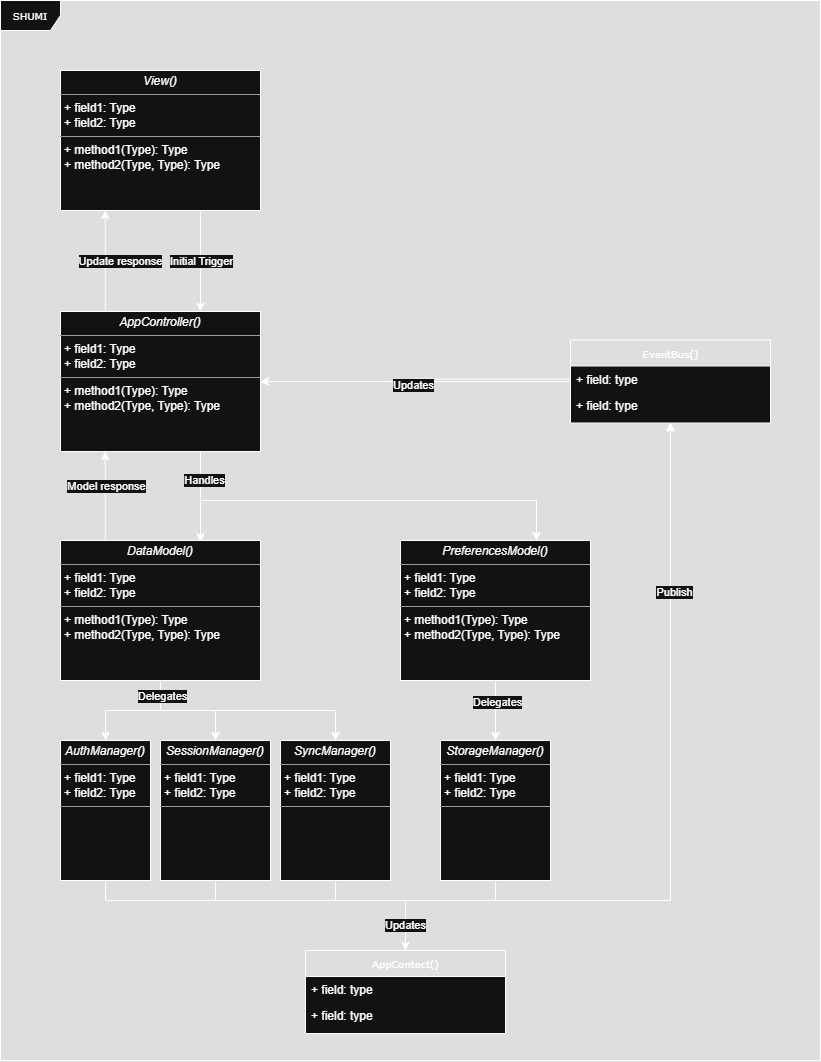

The diagram above was exported from draw.io. Its source (the exported page's mxGraphModel, read from the mxfile embedded in the PNG):
<mxGraphModel dx="922" dy="1296" grid="1" gridSize="10" guides="1" tooltips="1" connect="1" arrows="1" fold="1" page="1" pageScale="1" pageWidth="850" pageHeight="1100" background="none" math="0" shadow="0">
  <root>
    <mxCell id="0" />
    <mxCell id="1" parent="0" />
    <mxCell id="17acba5748e5396b-1" value="SHUMI" style="shape=umlFrame;whiteSpace=wrap;html=1;rounded=0;shadow=0;comic=0;labelBackgroundColor=none;strokeWidth=1;fontFamily=Verdana;fontSize=10;align=center;" parent="1" vertex="1">
      <mxGeometry x="20" y="20" width="820" height="1060" as="geometry" />
    </mxCell>
    <mxCell id="ie5cTcKy4aTDHn9oSO9M-20" value="" style="edgeStyle=orthogonalEdgeStyle;rounded=0;orthogonalLoop=1;jettySize=auto;html=1;" edge="1" parent="1" source="5d2195bd80daf111-5" target="ie5cTcKy4aTDHn9oSO9M-2">
      <mxGeometry relative="1" as="geometry" />
    </mxCell>
    <mxCell id="5d2195bd80daf111-5" value="EventBus()" style="swimlane;html=1;fontStyle=0;childLayout=stackLayout;horizontal=1;startSize=26;fillColor=none;horizontalStack=0;resizeParent=1;resizeLast=0;collapsible=1;marginBottom=0;swimlaneFillColor=#ffffff;rounded=0;shadow=0;comic=0;labelBackgroundColor=none;strokeWidth=1;fontFamily=Verdana;fontSize=10;align=center;" parent="1" vertex="1">
      <mxGeometry x="590" y="359.5" width="200" height="83" as="geometry" />
    </mxCell>
    <mxCell id="5d2195bd80daf111-6" value="+ field: type" style="text;html=1;strokeColor=none;fillColor=none;align=left;verticalAlign=top;spacingLeft=4;spacingRight=4;whiteSpace=wrap;overflow=hidden;rotatable=0;points=[[0,0.5],[1,0.5]];portConstraint=eastwest;" parent="5d2195bd80daf111-5" vertex="1">
      <mxGeometry y="26" width="200" height="26" as="geometry" />
    </mxCell>
    <mxCell id="5d2195bd80daf111-7" value="+ field: type" style="text;html=1;strokeColor=none;fillColor=none;align=left;verticalAlign=top;spacingLeft=4;spacingRight=4;whiteSpace=wrap;overflow=hidden;rotatable=0;points=[[0,0.5],[1,0.5]];portConstraint=eastwest;" parent="5d2195bd80daf111-5" vertex="1">
      <mxGeometry y="52" width="200" height="26" as="geometry" />
    </mxCell>
    <mxCell id="ie5cTcKy4aTDHn9oSO9M-27" style="edgeStyle=orthogonalEdgeStyle;rounded=0;orthogonalLoop=1;jettySize=auto;html=1;exitX=0.5;exitY=1;exitDx=0;exitDy=0;" edge="1" parent="1" source="5d2195bd80daf111-10" target="5d2195bd80daf111-5">
      <mxGeometry relative="1" as="geometry" />
    </mxCell>
    <mxCell id="ie5cTcKy4aTDHn9oSO9M-37" style="edgeStyle=orthogonalEdgeStyle;rounded=0;orthogonalLoop=1;jettySize=auto;html=1;exitX=0.5;exitY=1;exitDx=0;exitDy=0;entryX=0.5;entryY=0;entryDx=0;entryDy=0;" edge="1" parent="1" source="5d2195bd80daf111-10" target="ie5cTcKy4aTDHn9oSO9M-34">
      <mxGeometry relative="1" as="geometry">
        <Array as="points">
          <mxPoint x="125" y="920" />
          <mxPoint x="425" y="920" />
        </Array>
      </mxGeometry>
    </mxCell>
    <mxCell id="ie5cTcKy4aTDHn9oSO9M-51" value="Updates" style="edgeLabel;html=1;align=center;verticalAlign=middle;resizable=0;points=[];" vertex="1" connectable="0" parent="ie5cTcKy4aTDHn9oSO9M-37">
      <mxGeometry x="0.861" y="-1" relative="1" as="geometry">
        <mxPoint as="offset" />
      </mxGeometry>
    </mxCell>
    <mxCell id="5d2195bd80daf111-10" value="&lt;p style=&quot;margin:0px;margin-top:4px;text-align:center;&quot;&gt;&lt;i&gt;AuthManager()&lt;/i&gt;&lt;/p&gt;&lt;hr size=&quot;1&quot;&gt;&lt;p style=&quot;margin:0px;margin-left:4px;&quot;&gt;+ field1: Type&lt;br&gt;+ field2: Type&lt;/p&gt;&lt;hr size=&quot;1&quot;&gt;&lt;p style=&quot;margin:0px;margin-left:4px;&quot;&gt;&lt;br&gt;&lt;/p&gt;" style="verticalAlign=top;align=left;overflow=fill;fontSize=12;fontFamily=Helvetica;html=1;rounded=0;shadow=0;comic=0;labelBackgroundColor=none;strokeWidth=1" parent="1" vertex="1">
      <mxGeometry x="80" y="760" width="90" height="140" as="geometry" />
    </mxCell>
    <mxCell id="ie5cTcKy4aTDHn9oSO9M-25" style="edgeStyle=orthogonalEdgeStyle;rounded=0;orthogonalLoop=1;jettySize=auto;html=1;exitX=0.5;exitY=1;exitDx=0;exitDy=0;" edge="1" parent="1" source="5d2195bd80daf111-12" target="5d2195bd80daf111-5">
      <mxGeometry relative="1" as="geometry" />
    </mxCell>
    <mxCell id="5d2195bd80daf111-12" value="&lt;p style=&quot;margin:0px;margin-top:4px;text-align:center;&quot;&gt;&lt;i&gt;SessionManager()&lt;/i&gt;&lt;/p&gt;&lt;hr size=&quot;1&quot;&gt;&lt;p style=&quot;margin:0px;margin-left:4px;&quot;&gt;+ field1: Type&lt;br&gt;+ field2: Type&lt;/p&gt;&lt;hr size=&quot;1&quot;&gt;&lt;p style=&quot;margin:0px;margin-left:4px;&quot;&gt;&lt;br&gt;&lt;br&gt;&lt;/p&gt;" style="verticalAlign=top;align=left;overflow=fill;fontSize=12;fontFamily=Helvetica;html=1;rounded=0;shadow=0;comic=0;labelBackgroundColor=none;strokeWidth=1" parent="1" vertex="1">
      <mxGeometry x="180" y="760" width="110" height="140" as="geometry" />
    </mxCell>
    <mxCell id="ie5cTcKy4aTDHn9oSO9M-43" style="edgeStyle=orthogonalEdgeStyle;rounded=0;orthogonalLoop=1;jettySize=auto;html=1;exitX=0.5;exitY=1;exitDx=0;exitDy=0;entryX=0.5;entryY=0;entryDx=0;entryDy=0;" edge="1" parent="1">
      <mxGeometry relative="1" as="geometry">
        <mxPoint x="220" y="230" as="sourcePoint" />
        <mxPoint x="220" y="331" as="targetPoint" />
      </mxGeometry>
    </mxCell>
    <mxCell id="ie5cTcKy4aTDHn9oSO9M-44" value="Initial Trigger" style="edgeLabel;html=1;align=center;verticalAlign=middle;resizable=0;points=[];" vertex="1" connectable="0" parent="ie5cTcKy4aTDHn9oSO9M-43">
      <mxGeometry x="-0.0759" y="2" relative="1" as="geometry">
        <mxPoint x="-2" y="3" as="offset" />
      </mxGeometry>
    </mxCell>
    <mxCell id="5d2195bd80daf111-18" value="&lt;p style=&quot;margin:0px;margin-top:4px;text-align:center;&quot;&gt;&lt;i&gt;View()&lt;/i&gt;&lt;br&gt;&lt;/p&gt;&lt;hr size=&quot;1&quot;&gt;&lt;p style=&quot;margin:0px;margin-left:4px;&quot;&gt;+ field1: Type&lt;br&gt;+ field2: Type&lt;/p&gt;&lt;hr size=&quot;1&quot;&gt;&lt;p style=&quot;margin:0px;margin-left:4px;&quot;&gt;+ method1(Type): Type&lt;br&gt;+ method2(Type, Type): Type&lt;/p&gt;" style="verticalAlign=top;align=left;overflow=fill;fontSize=12;fontFamily=Helvetica;html=1;rounded=0;shadow=0;comic=0;labelBackgroundColor=none;strokeWidth=1" parent="1" vertex="1">
      <mxGeometry x="80" y="90" width="200" height="140" as="geometry" />
    </mxCell>
    <mxCell id="ie5cTcKy4aTDHn9oSO9M-28" style="edgeStyle=orthogonalEdgeStyle;rounded=0;orthogonalLoop=1;jettySize=auto;html=1;exitX=0.5;exitY=1;exitDx=0;exitDy=0;" edge="1" parent="1" source="5d2195bd80daf111-20" target="5d2195bd80daf111-10">
      <mxGeometry relative="1" as="geometry" />
    </mxCell>
    <mxCell id="ie5cTcKy4aTDHn9oSO9M-29" style="edgeStyle=orthogonalEdgeStyle;rounded=0;orthogonalLoop=1;jettySize=auto;html=1;exitX=0.5;exitY=1;exitDx=0;exitDy=0;entryX=0.5;entryY=0;entryDx=0;entryDy=0;" edge="1" parent="1" source="5d2195bd80daf111-20" target="5d2195bd80daf111-12">
      <mxGeometry relative="1" as="geometry" />
    </mxCell>
    <mxCell id="ie5cTcKy4aTDHn9oSO9M-30" style="edgeStyle=orthogonalEdgeStyle;rounded=0;orthogonalLoop=1;jettySize=auto;html=1;exitX=0.5;exitY=1;exitDx=0;exitDy=0;entryX=0.5;entryY=0;entryDx=0;entryDy=0;" edge="1" parent="1" source="5d2195bd80daf111-20" target="ie5cTcKy4aTDHn9oSO9M-18">
      <mxGeometry relative="1" as="geometry" />
    </mxCell>
    <mxCell id="ie5cTcKy4aTDHn9oSO9M-49" value="Delegates" style="edgeLabel;html=1;align=center;verticalAlign=middle;resizable=0;points=[];" vertex="1" connectable="0" parent="ie5cTcKy4aTDHn9oSO9M-30">
      <mxGeometry x="-0.8662" y="1" relative="1" as="geometry">
        <mxPoint as="offset" />
      </mxGeometry>
    </mxCell>
    <mxCell id="ie5cTcKy4aTDHn9oSO9M-52" style="edgeStyle=orthogonalEdgeStyle;rounded=0;orthogonalLoop=1;jettySize=auto;html=1;exitX=0.5;exitY=0;exitDx=0;exitDy=0;entryX=0.5;entryY=1;entryDx=0;entryDy=0;" edge="1" parent="1">
      <mxGeometry relative="1" as="geometry">
        <mxPoint x="124.72" y="560" as="sourcePoint" />
        <mxPoint x="124.72" y="471" as="targetPoint" />
      </mxGeometry>
    </mxCell>
    <mxCell id="ie5cTcKy4aTDHn9oSO9M-53" value="Model response" style="edgeLabel;html=1;align=center;verticalAlign=middle;resizable=0;points=[];" vertex="1" connectable="0" parent="ie5cTcKy4aTDHn9oSO9M-52">
      <mxGeometry x="0.2185" y="-1" relative="1" as="geometry">
        <mxPoint as="offset" />
      </mxGeometry>
    </mxCell>
    <mxCell id="5d2195bd80daf111-20" value="&lt;p style=&quot;margin:0px;margin-top:4px;text-align:center;&quot;&gt;&lt;i&gt;DataModel()&lt;/i&gt;&lt;/p&gt;&lt;hr size=&quot;1&quot;&gt;&lt;p style=&quot;margin:0px;margin-left:4px;&quot;&gt;+ field1: Type&lt;br&gt;+ field2: Type&lt;/p&gt;&lt;hr size=&quot;1&quot;&gt;&lt;p style=&quot;margin:0px;margin-left:4px;&quot;&gt;+ method1(Type): Type&lt;br&gt;+ method2(Type, Type): Type&lt;/p&gt;" style="verticalAlign=top;align=left;overflow=fill;fontSize=12;fontFamily=Helvetica;html=1;rounded=0;shadow=0;comic=0;labelBackgroundColor=none;strokeWidth=1" parent="1" vertex="1">
      <mxGeometry x="80" y="560" width="200" height="140" as="geometry" />
    </mxCell>
    <mxCell id="ie5cTcKy4aTDHn9oSO9M-13" style="edgeStyle=orthogonalEdgeStyle;rounded=0;orthogonalLoop=1;jettySize=auto;html=1;exitX=0.5;exitY=0;exitDx=0;exitDy=0;entryX=0.5;entryY=0;entryDx=0;entryDy=0;" edge="1" parent="1" source="5d2195bd80daf111-20" target="5d2195bd80daf111-20">
      <mxGeometry relative="1" as="geometry" />
    </mxCell>
    <mxCell id="ie5cTcKy4aTDHn9oSO9M-14" style="edgeStyle=orthogonalEdgeStyle;rounded=0;orthogonalLoop=1;jettySize=auto;html=1;exitX=0.5;exitY=1;exitDx=0;exitDy=0;entryX=0.3;entryY=0.01;entryDx=0;entryDy=0;entryPerimeter=0;" edge="1" parent="1">
      <mxGeometry relative="1" as="geometry">
        <mxPoint x="220" y="461" as="sourcePoint" />
        <mxPoint x="220" y="561.4" as="targetPoint" />
        <Array as="points">
          <mxPoint x="220" y="520" />
          <mxPoint x="220" y="520" />
        </Array>
      </mxGeometry>
    </mxCell>
    <mxCell id="ie5cTcKy4aTDHn9oSO9M-15" style="edgeStyle=orthogonalEdgeStyle;rounded=0;orthogonalLoop=1;jettySize=auto;html=1;exitX=0.5;exitY=1;exitDx=0;exitDy=0;" edge="1" parent="1">
      <mxGeometry relative="1" as="geometry">
        <mxPoint x="220" y="471" as="sourcePoint" />
        <mxPoint x="555" y="560" as="targetPoint" />
        <Array as="points">
          <mxPoint x="220" y="520" />
          <mxPoint x="556" y="520" />
          <mxPoint x="556" y="560" />
        </Array>
      </mxGeometry>
    </mxCell>
    <mxCell id="ie5cTcKy4aTDHn9oSO9M-47" value="Handles" style="edgeLabel;html=1;align=center;verticalAlign=middle;resizable=0;points=[];" vertex="1" connectable="0" parent="ie5cTcKy4aTDHn9oSO9M-15">
      <mxGeometry x="-0.9148" y="3" relative="1" as="geometry">
        <mxPoint y="11" as="offset" />
      </mxGeometry>
    </mxCell>
    <mxCell id="ie5cTcKy4aTDHn9oSO9M-40" style="edgeStyle=orthogonalEdgeStyle;rounded=0;orthogonalLoop=1;jettySize=auto;html=1;exitX=0.5;exitY=0;exitDx=0;exitDy=0;entryX=0.5;entryY=1;entryDx=0;entryDy=0;" edge="1" parent="1">
      <mxGeometry relative="1" as="geometry">
        <mxPoint x="124.72" y="331" as="sourcePoint" />
        <mxPoint x="124.72" y="230" as="targetPoint" />
      </mxGeometry>
    </mxCell>
    <mxCell id="ie5cTcKy4aTDHn9oSO9M-45" value="Update response" style="edgeLabel;html=1;align=center;verticalAlign=middle;resizable=0;points=[];" vertex="1" connectable="0" parent="ie5cTcKy4aTDHn9oSO9M-40">
      <mxGeometry x="-0.0184" y="2" relative="1" as="geometry">
        <mxPoint x="17" y="-1" as="offset" />
      </mxGeometry>
    </mxCell>
    <mxCell id="ie5cTcKy4aTDHn9oSO9M-2" value="&lt;p style=&quot;margin:0px;margin-top:4px;text-align:center;&quot;&gt;&lt;i&gt;AppController()&lt;/i&gt;&lt;/p&gt;&lt;hr size=&quot;1&quot;&gt;&lt;p style=&quot;margin:0px;margin-left:4px;&quot;&gt;+ field1: Type&lt;br&gt;+ field2: Type&lt;/p&gt;&lt;hr size=&quot;1&quot;&gt;&lt;p style=&quot;margin:0px;margin-left:4px;&quot;&gt;+ method1(Type): Type&lt;br&gt;+ method2(Type, Type): Type&lt;/p&gt;" style="verticalAlign=top;align=left;overflow=fill;fontSize=12;fontFamily=Helvetica;html=1;rounded=0;shadow=0;comic=0;labelBackgroundColor=none;strokeWidth=1" vertex="1" parent="1">
      <mxGeometry x="80" y="331" width="200" height="140" as="geometry" />
    </mxCell>
    <mxCell id="ie5cTcKy4aTDHn9oSO9M-32" style="edgeStyle=orthogonalEdgeStyle;rounded=0;orthogonalLoop=1;jettySize=auto;html=1;exitX=0.5;exitY=1;exitDx=0;exitDy=0;" edge="1" parent="1" source="ie5cTcKy4aTDHn9oSO9M-7" target="ie5cTcKy4aTDHn9oSO9M-17">
      <mxGeometry relative="1" as="geometry" />
    </mxCell>
    <mxCell id="ie5cTcKy4aTDHn9oSO9M-50" value="Delegates" style="edgeLabel;html=1;align=center;verticalAlign=middle;resizable=0;points=[];" vertex="1" connectable="0" parent="ie5cTcKy4aTDHn9oSO9M-32">
      <mxGeometry x="-0.2857" y="1" relative="1" as="geometry">
        <mxPoint as="offset" />
      </mxGeometry>
    </mxCell>
    <mxCell id="ie5cTcKy4aTDHn9oSO9M-7" value="&lt;p style=&quot;margin:0px;margin-top:4px;text-align:center;&quot;&gt;&lt;i&gt;PreferencesModel()&lt;/i&gt;&lt;/p&gt;&lt;hr size=&quot;1&quot;&gt;&lt;p style=&quot;margin:0px;margin-left:4px;&quot;&gt;+ field1: Type&lt;br&gt;+ field2: Type&lt;/p&gt;&lt;hr size=&quot;1&quot;&gt;&lt;p style=&quot;margin:0px;margin-left:4px;&quot;&gt;+ method1(Type): Type&lt;br&gt;+ method2(Type, Type): Type&lt;/p&gt;" style="verticalAlign=top;align=left;overflow=fill;fontSize=12;fontFamily=Helvetica;html=1;rounded=0;shadow=0;comic=0;labelBackgroundColor=none;strokeWidth=1" vertex="1" parent="1">
      <mxGeometry x="420" y="560" width="190" height="140" as="geometry" />
    </mxCell>
    <mxCell id="ie5cTcKy4aTDHn9oSO9M-33" style="edgeStyle=orthogonalEdgeStyle;rounded=0;orthogonalLoop=1;jettySize=auto;html=1;exitX=0.5;exitY=1;exitDx=0;exitDy=0;" edge="1" parent="1" source="ie5cTcKy4aTDHn9oSO9M-17" target="5d2195bd80daf111-5">
      <mxGeometry relative="1" as="geometry" />
    </mxCell>
    <mxCell id="ie5cTcKy4aTDHn9oSO9M-17" value="&lt;p style=&quot;margin:0px;margin-top:4px;text-align:center;&quot;&gt;&lt;i&gt;StorageManager()&lt;/i&gt;&lt;/p&gt;&lt;hr size=&quot;1&quot;&gt;&lt;p style=&quot;margin:0px;margin-left:4px;&quot;&gt;+ field1: Type&lt;br&gt;+ field2: Type&lt;/p&gt;&lt;hr size=&quot;1&quot;&gt;&lt;p style=&quot;margin:0px;margin-left:4px;&quot;&gt;&lt;br&gt;&lt;br&gt;&lt;/p&gt;" style="verticalAlign=top;align=left;overflow=fill;fontSize=12;fontFamily=Helvetica;html=1;rounded=0;shadow=0;comic=0;labelBackgroundColor=none;strokeWidth=1" vertex="1" parent="1">
      <mxGeometry x="460" y="760" width="110" height="140" as="geometry" />
    </mxCell>
    <mxCell id="ie5cTcKy4aTDHn9oSO9M-24" style="edgeStyle=orthogonalEdgeStyle;rounded=0;orthogonalLoop=1;jettySize=auto;html=1;exitX=0.5;exitY=1;exitDx=0;exitDy=0;" edge="1" parent="1" source="ie5cTcKy4aTDHn9oSO9M-18" target="5d2195bd80daf111-5">
      <mxGeometry relative="1" as="geometry" />
    </mxCell>
    <mxCell id="ie5cTcKy4aTDHn9oSO9M-46" value="Publish" style="edgeLabel;html=1;align=center;verticalAlign=middle;resizable=0;points=[];" vertex="1" connectable="0" parent="ie5cTcKy4aTDHn9oSO9M-24">
      <mxGeometry x="0.5953" y="-3" relative="1" as="geometry">
        <mxPoint as="offset" />
      </mxGeometry>
    </mxCell>
    <mxCell id="ie5cTcKy4aTDHn9oSO9M-18" value="&lt;p style=&quot;margin:0px;margin-top:4px;text-align:center;&quot;&gt;&lt;i&gt;SyncManager()&lt;/i&gt;&lt;/p&gt;&lt;hr size=&quot;1&quot;&gt;&lt;p style=&quot;margin:0px;margin-left:4px;&quot;&gt;+ field1: Type&lt;br&gt;+ field2: Type&lt;/p&gt;&lt;hr size=&quot;1&quot;&gt;&lt;p style=&quot;margin:0px;margin-left:4px;&quot;&gt;&lt;br&gt;&lt;br&gt;&lt;/p&gt;" style="verticalAlign=top;align=left;overflow=fill;fontSize=12;fontFamily=Helvetica;html=1;rounded=0;shadow=0;comic=0;labelBackgroundColor=none;strokeWidth=1" vertex="1" parent="1">
      <mxGeometry x="300" y="760" width="110" height="140" as="geometry" />
    </mxCell>
    <mxCell id="ie5cTcKy4aTDHn9oSO9M-19" style="edgeStyle=orthogonalEdgeStyle;rounded=0;orthogonalLoop=1;jettySize=auto;html=1;exitX=0;exitY=0.5;exitDx=0;exitDy=0;entryX=1;entryY=0.5;entryDx=0;entryDy=0;" edge="1" parent="1" source="5d2195bd80daf111-6" target="ie5cTcKy4aTDHn9oSO9M-2">
      <mxGeometry relative="1" as="geometry" />
    </mxCell>
    <mxCell id="ie5cTcKy4aTDHn9oSO9M-23" value="Updates" style="edgeLabel;html=1;align=center;verticalAlign=middle;resizable=0;points=[];" vertex="1" connectable="0" parent="ie5cTcKy4aTDHn9oSO9M-19">
      <mxGeometry x="0.0249" y="3" relative="1" as="geometry">
        <mxPoint as="offset" />
      </mxGeometry>
    </mxCell>
    <mxCell id="ie5cTcKy4aTDHn9oSO9M-34" value="AppContect()" style="swimlane;html=1;fontStyle=0;childLayout=stackLayout;horizontal=1;startSize=26;fillColor=none;horizontalStack=0;resizeParent=1;resizeLast=0;collapsible=1;marginBottom=0;swimlaneFillColor=#ffffff;rounded=0;shadow=0;comic=0;labelBackgroundColor=none;strokeWidth=1;fontFamily=Verdana;fontSize=10;align=center;" vertex="1" parent="1">
      <mxGeometry x="325" y="970" width="200" height="83" as="geometry" />
    </mxCell>
    <mxCell id="ie5cTcKy4aTDHn9oSO9M-35" value="+ field: type" style="text;html=1;strokeColor=none;fillColor=none;align=left;verticalAlign=top;spacingLeft=4;spacingRight=4;whiteSpace=wrap;overflow=hidden;rotatable=0;points=[[0,0.5],[1,0.5]];portConstraint=eastwest;" vertex="1" parent="ie5cTcKy4aTDHn9oSO9M-34">
      <mxGeometry y="26" width="200" height="26" as="geometry" />
    </mxCell>
    <mxCell id="ie5cTcKy4aTDHn9oSO9M-36" value="+ field: type" style="text;html=1;strokeColor=none;fillColor=none;align=left;verticalAlign=top;spacingLeft=4;spacingRight=4;whiteSpace=wrap;overflow=hidden;rotatable=0;points=[[0,0.5],[1,0.5]];portConstraint=eastwest;" vertex="1" parent="ie5cTcKy4aTDHn9oSO9M-34">
      <mxGeometry y="52" width="200" height="26" as="geometry" />
    </mxCell>
  </root>
</mxGraphModel>